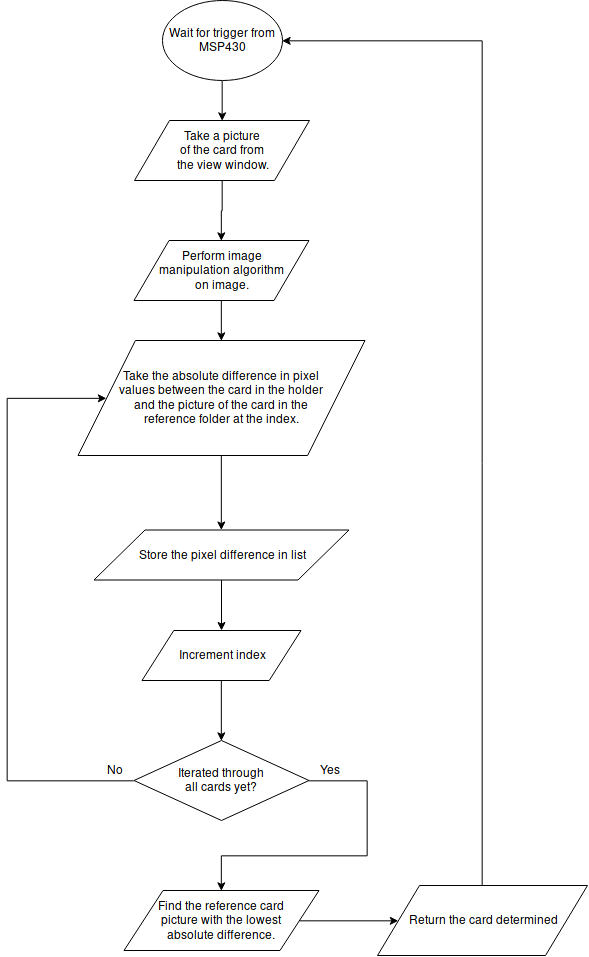

The diagram above was exported from draw.io. Its source (the exported page's mxGraphModel, read from the mxfile embedded in the PNG):
<mxGraphModel dx="1162" dy="633" grid="1" gridSize="10" guides="1" tooltips="1" connect="1" arrows="1" fold="1" page="1" pageScale="1" pageWidth="850" pageHeight="1100" math="0" shadow="0">
  <root>
    <mxCell id="0" />
    <mxCell id="1" parent="0" />
    <mxCell id="kz36NSxqL8D0BCLjYMxp-3" style="edgeStyle=orthogonalEdgeStyle;rounded=0;orthogonalLoop=1;jettySize=auto;html=1;exitX=0.5;exitY=1;exitDx=0;exitDy=0;entryX=0.5;entryY=0;entryDx=0;entryDy=0;" edge="1" parent="1" source="kz36NSxqL8D0BCLjYMxp-1" target="kz36NSxqL8D0BCLjYMxp-2">
      <mxGeometry relative="1" as="geometry" />
    </mxCell>
    <mxCell id="kz36NSxqL8D0BCLjYMxp-1" value="Wait for trigger from MSP430" style="ellipse;whiteSpace=wrap;html=1;" vertex="1" parent="1">
      <mxGeometry x="365" y="20" width="120" height="80" as="geometry" />
    </mxCell>
    <mxCell id="kz36NSxqL8D0BCLjYMxp-7" value="" style="edgeStyle=orthogonalEdgeStyle;rounded=0;orthogonalLoop=1;jettySize=auto;html=1;entryX=0.5;entryY=0;entryDx=0;entryDy=0;" edge="1" parent="1" source="kz36NSxqL8D0BCLjYMxp-2" target="kz36NSxqL8D0BCLjYMxp-8">
      <mxGeometry relative="1" as="geometry">
        <mxPoint x="424.5" y="240" as="targetPoint" />
      </mxGeometry>
    </mxCell>
    <mxCell id="kz36NSxqL8D0BCLjYMxp-2" value="&lt;div&gt;Take a picture &lt;br&gt;&lt;/div&gt;&lt;div&gt;of the card from &lt;br&gt;&lt;/div&gt;&lt;div&gt;the view window.&lt;/div&gt;" style="shape=parallelogram;perimeter=parallelogramPerimeter;whiteSpace=wrap;html=1;" vertex="1" parent="1">
      <mxGeometry x="337" y="140" width="175" height="60" as="geometry" />
    </mxCell>
    <mxCell id="kz36NSxqL8D0BCLjYMxp-33" style="edgeStyle=orthogonalEdgeStyle;rounded=0;orthogonalLoop=1;jettySize=auto;html=1;exitX=0.5;exitY=1;exitDx=0;exitDy=0;entryX=0.5;entryY=0;entryDx=0;entryDy=0;" edge="1" parent="1" source="kz36NSxqL8D0BCLjYMxp-8" target="kz36NSxqL8D0BCLjYMxp-12">
      <mxGeometry relative="1" as="geometry" />
    </mxCell>
    <mxCell id="kz36NSxqL8D0BCLjYMxp-8" value="&lt;div&gt;Perform image &lt;br&gt;&lt;/div&gt;&lt;div&gt;manipulation algorithm &lt;br&gt;&lt;/div&gt;&lt;div&gt;on image.&lt;/div&gt;" style="shape=parallelogram;perimeter=parallelogramPerimeter;whiteSpace=wrap;html=1;" vertex="1" parent="1">
      <mxGeometry x="336.5" y="260" width="175" height="60" as="geometry" />
    </mxCell>
    <mxCell id="kz36NSxqL8D0BCLjYMxp-36" style="edgeStyle=orthogonalEdgeStyle;rounded=0;orthogonalLoop=1;jettySize=auto;html=1;exitX=0.5;exitY=1;exitDx=0;exitDy=0;entryX=0.5;entryY=0;entryDx=0;entryDy=0;" edge="1" parent="1" source="kz36NSxqL8D0BCLjYMxp-12" target="kz36NSxqL8D0BCLjYMxp-14">
      <mxGeometry relative="1" as="geometry" />
    </mxCell>
    <mxCell id="kz36NSxqL8D0BCLjYMxp-12" value="&lt;div&gt;Take the absolute difference in pixel &lt;br&gt;&lt;/div&gt;&lt;div&gt;values between the card in the holder &lt;br&gt;&lt;/div&gt;&lt;div&gt;and the picture of the card in the &lt;br&gt;&lt;/div&gt;&lt;div&gt;reference folder at the index.&lt;/div&gt;" style="shape=parallelogram;perimeter=parallelogramPerimeter;whiteSpace=wrap;html=1;" vertex="1" parent="1">
      <mxGeometry x="280.5" y="360" width="287" height="115" as="geometry" />
    </mxCell>
    <mxCell id="kz36NSxqL8D0BCLjYMxp-17" value="" style="edgeStyle=orthogonalEdgeStyle;rounded=0;orthogonalLoop=1;jettySize=auto;html=1;" edge="1" parent="1" source="kz36NSxqL8D0BCLjYMxp-14" target="kz36NSxqL8D0BCLjYMxp-16">
      <mxGeometry relative="1" as="geometry" />
    </mxCell>
    <mxCell id="kz36NSxqL8D0BCLjYMxp-14" value="Store the pixel difference in list" style="shape=parallelogram;perimeter=parallelogramPerimeter;whiteSpace=wrap;html=1;" vertex="1" parent="1">
      <mxGeometry x="296.5" y="549.5" width="255" height="50" as="geometry" />
    </mxCell>
    <mxCell id="kz36NSxqL8D0BCLjYMxp-22" style="edgeStyle=orthogonalEdgeStyle;rounded=0;orthogonalLoop=1;jettySize=auto;html=1;exitX=0.5;exitY=1;exitDx=0;exitDy=0;entryX=0.5;entryY=0;entryDx=0;entryDy=0;" edge="1" parent="1" source="kz36NSxqL8D0BCLjYMxp-16" target="kz36NSxqL8D0BCLjYMxp-20">
      <mxGeometry relative="1" as="geometry" />
    </mxCell>
    <mxCell id="kz36NSxqL8D0BCLjYMxp-16" value="Increment index" style="shape=parallelogram;perimeter=parallelogramPerimeter;whiteSpace=wrap;html=1;" vertex="1" parent="1">
      <mxGeometry x="344.5" y="650" width="159" height="50" as="geometry" />
    </mxCell>
    <mxCell id="kz36NSxqL8D0BCLjYMxp-21" style="edgeStyle=orthogonalEdgeStyle;rounded=0;orthogonalLoop=1;jettySize=auto;html=1;exitX=0;exitY=0.5;exitDx=0;exitDy=0;entryX=0;entryY=0.5;entryDx=0;entryDy=0;" edge="1" parent="1" source="kz36NSxqL8D0BCLjYMxp-20" target="kz36NSxqL8D0BCLjYMxp-12">
      <mxGeometry relative="1" as="geometry">
        <mxPoint x="220" y="640" as="targetPoint" />
        <Array as="points">
          <mxPoint x="210" y="800" />
          <mxPoint x="210" y="417" />
        </Array>
      </mxGeometry>
    </mxCell>
    <mxCell id="kz36NSxqL8D0BCLjYMxp-38" style="edgeStyle=orthogonalEdgeStyle;rounded=0;orthogonalLoop=1;jettySize=auto;html=1;exitX=1;exitY=0.5;exitDx=0;exitDy=0;entryX=0.5;entryY=0;entryDx=0;entryDy=0;" edge="1" parent="1" source="kz36NSxqL8D0BCLjYMxp-20" target="kz36NSxqL8D0BCLjYMxp-24">
      <mxGeometry relative="1" as="geometry">
        <Array as="points">
          <mxPoint x="570" y="800" />
          <mxPoint x="570" y="875" />
          <mxPoint x="424" y="875" />
        </Array>
      </mxGeometry>
    </mxCell>
    <mxCell id="kz36NSxqL8D0BCLjYMxp-20" value="&lt;div&gt;Iterated through &lt;br&gt;&lt;/div&gt;&lt;div&gt;all cards yet?&lt;/div&gt;" style="rhombus;whiteSpace=wrap;html=1;" vertex="1" parent="1">
      <mxGeometry x="336.5" y="760" width="175" height="80" as="geometry" />
    </mxCell>
    <mxCell id="kz36NSxqL8D0BCLjYMxp-23" value="No" style="text;html=1;strokeColor=none;fillColor=none;align=center;verticalAlign=middle;whiteSpace=wrap;rounded=0;" vertex="1" parent="1">
      <mxGeometry x="297" y="780" width="40" height="20" as="geometry" />
    </mxCell>
    <mxCell id="kz36NSxqL8D0BCLjYMxp-31" style="edgeStyle=orthogonalEdgeStyle;rounded=0;orthogonalLoop=1;jettySize=auto;html=1;exitX=1;exitY=0.5;exitDx=0;exitDy=0;" edge="1" parent="1" source="kz36NSxqL8D0BCLjYMxp-24" target="kz36NSxqL8D0BCLjYMxp-27">
      <mxGeometry relative="1" as="geometry" />
    </mxCell>
    <mxCell id="kz36NSxqL8D0BCLjYMxp-24" value="&lt;div&gt;Find the reference card &lt;br&gt;&lt;/div&gt;&lt;div&gt;picture with the lowest &lt;br&gt;&lt;/div&gt;&lt;div&gt;absolute difference.&lt;/div&gt;" style="shape=parallelogram;perimeter=parallelogramPerimeter;whiteSpace=wrap;html=1;" vertex="1" parent="1">
      <mxGeometry x="326.5" y="910" width="195" height="60" as="geometry" />
    </mxCell>
    <mxCell id="kz36NSxqL8D0BCLjYMxp-26" value="Yes" style="text;html=1;strokeColor=none;fillColor=none;align=center;verticalAlign=middle;whiteSpace=wrap;rounded=0;" vertex="1" parent="1">
      <mxGeometry x="511.5" y="780" width="40" height="20" as="geometry" />
    </mxCell>
    <mxCell id="kz36NSxqL8D0BCLjYMxp-39" style="edgeStyle=orthogonalEdgeStyle;rounded=0;orthogonalLoop=1;jettySize=auto;html=1;exitX=0.5;exitY=0;exitDx=0;exitDy=0;entryX=1;entryY=0.5;entryDx=0;entryDy=0;" edge="1" parent="1" source="kz36NSxqL8D0BCLjYMxp-27" target="kz36NSxqL8D0BCLjYMxp-1">
      <mxGeometry relative="1" as="geometry" />
    </mxCell>
    <mxCell id="kz36NSxqL8D0BCLjYMxp-27" value="Return the card determined" style="shape=parallelogram;perimeter=parallelogramPerimeter;whiteSpace=wrap;html=1;" vertex="1" parent="1">
      <mxGeometry x="580" y="905" width="210" height="70" as="geometry" />
    </mxCell>
  </root>
</mxGraphModel>